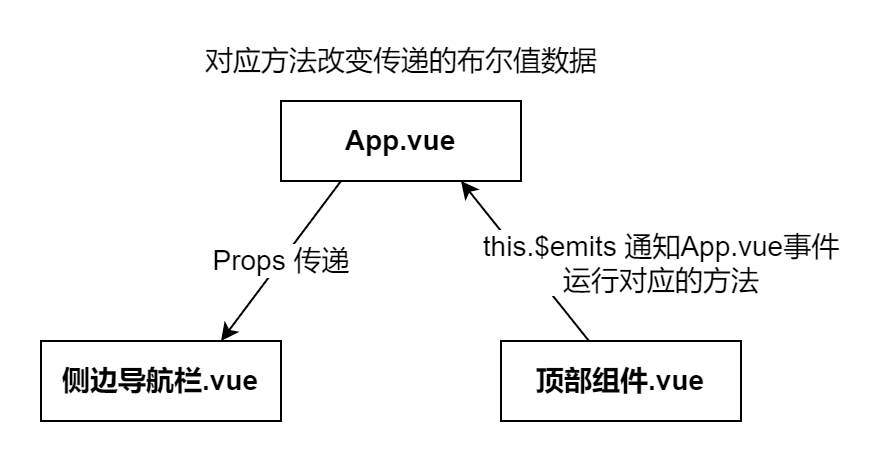

The diagram above was exported from draw.io. Its source (the exported page's mxGraphModel, read from the mxfile embedded in the PNG):
<mxGraphModel dx="702" dy="340" grid="1" gridSize="10" guides="1" tooltips="1" connect="1" arrows="1" fold="1" page="1" pageScale="1" pageWidth="827" pageHeight="1169" background="#FFFFFF" math="0" shadow="0">
  <root>
    <mxCell id="0" />
    <mxCell id="1" parent="0" />
    <mxCell id="5" value="" style="edgeStyle=none;html=1;fontSize=14;exitX=0.25;exitY=1;exitDx=0;exitDy=0;entryX=0.75;entryY=0;entryDx=0;entryDy=0;" edge="1" parent="1" source="4" target="2">
      <mxGeometry relative="1" as="geometry">
        <mxPoint x="230" y="130" as="targetPoint" />
      </mxGeometry>
    </mxCell>
    <mxCell id="9" value="Props 传递" style="edgeLabel;html=1;align=center;verticalAlign=middle;resizable=0;points=[];fontSize=14;" vertex="1" connectable="0" parent="5">
      <mxGeometry x="-0.3243" y="-1" relative="1" as="geometry">
        <mxPoint x="-9" y="13" as="offset" />
      </mxGeometry>
    </mxCell>
    <mxCell id="2" value="侧边导航栏.vue" style="rounded=0;whiteSpace=wrap;html=1;fontStyle=1;fontSize=14;" vertex="1" parent="1">
      <mxGeometry x="80" y="160" width="120" height="40" as="geometry" />
    </mxCell>
    <mxCell id="6" style="edgeStyle=none;html=1;entryX=0.75;entryY=1;entryDx=0;entryDy=0;fontSize=14;" edge="1" parent="1" source="3" target="4">
      <mxGeometry relative="1" as="geometry" />
    </mxCell>
    <mxCell id="8" value="this.$emits 通知App.vue事件&lt;br&gt;运行对应的方法" style="edgeLabel;html=1;align=center;verticalAlign=middle;resizable=0;points=[];fontSize=14;" vertex="1" connectable="0" parent="6">
      <mxGeometry x="-0.1994" y="-3" relative="1" as="geometry">
        <mxPoint x="59" y="-6" as="offset" />
      </mxGeometry>
    </mxCell>
    <mxCell id="3" value="顶部组件.vue" style="rounded=0;whiteSpace=wrap;html=1;fontStyle=1;fontSize=14;" vertex="1" parent="1">
      <mxGeometry x="310" y="160" width="120" height="40" as="geometry" />
    </mxCell>
    <mxCell id="4" value="App.vue" style="rounded=0;whiteSpace=wrap;html=1;fontStyle=1;fontSize=14;" vertex="1" parent="1">
      <mxGeometry x="200" y="40" width="120" height="40" as="geometry" />
    </mxCell>
    <mxCell id="10" value="对应方法改变传递的布尔值数据" style="text;html=1;align=center;verticalAlign=middle;resizable=0;points=[];autosize=1;strokeColor=none;fillColor=none;fontSize=14;" vertex="1" parent="1">
      <mxGeometry x="155" y="10" width="210" height="20" as="geometry" />
    </mxCell>
  </root>
</mxGraphModel>